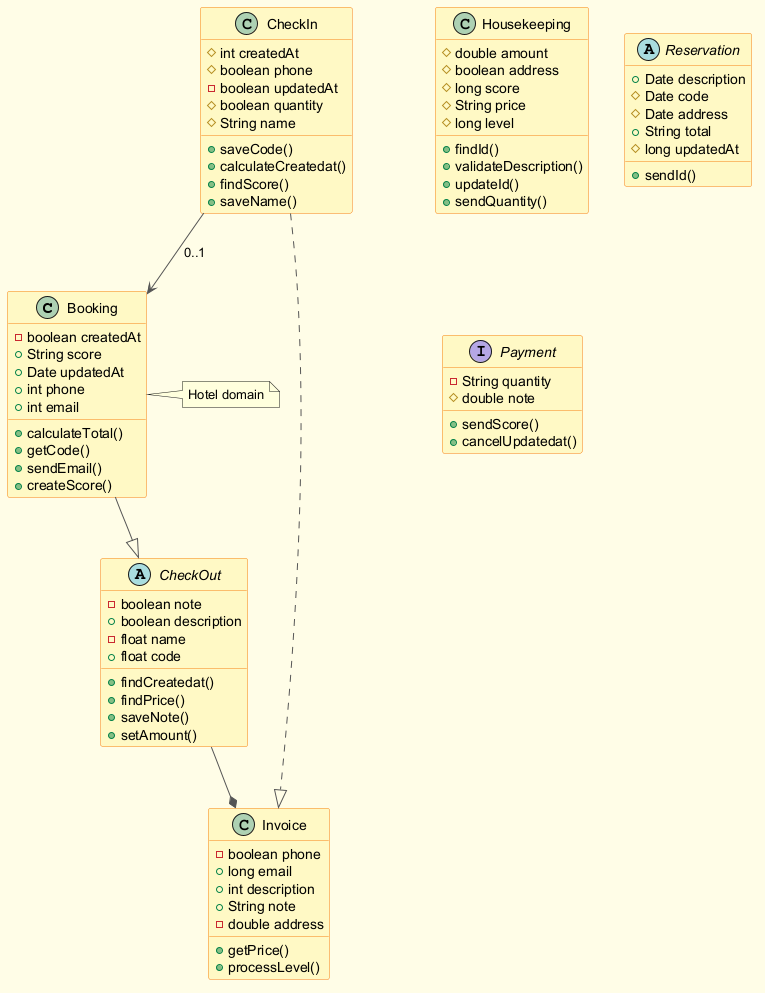

The diagram above was rendered by PlantUML. Its source (embedded in the PNG):
@startuml
skinparam backgroundColor #FFFDE7
skinparam classBackgroundColor #FFF9C4
skinparam classBorderColor #F57F17
skinparam ArrowColor #555555
class Booking {
  -boolean createdAt
  +String score
  +Date updatedAt
  +int phone
  +int email
  +calculateTotal()
  +getCode()
  +sendEmail()
  +createScore()
}
class Invoice {
  -boolean phone
  +long email
  +int description
  +String note
  -double address
  +getPrice()
  +processLevel()
}
class Housekeeping {
  #double amount
  #boolean address
  #long score
  #String price
  #long level
  +findId()
  +validateDescription()
  +updateId()
  +sendQuantity()
}
class CheckIn {
  #int createdAt
  #boolean phone
  -boolean updatedAt
  #boolean quantity
  #String name
  +saveCode()
  +calculateCreatedat()
  +findScore()
  +saveName()
}
abstract class Reservation {
  +Date description
  #Date code
  #Date address
  +String total
  #long updatedAt
  +sendId()
}
abstract class CheckOut {
  -boolean note
  +boolean description
  -float name
  +float code
  +findCreatedat()
  +findPrice()
  +saveNote()
  +setAmount()
}
interface Payment {
  -String quantity
  #double note
  +sendScore()
  +cancelUpdatedat()
}
CheckOut --* Invoice
CheckIn ..|> Invoice
Booking --|> CheckOut
CheckIn --> Booking : "0..1"
note right of Booking : Hotel domain
@enduml